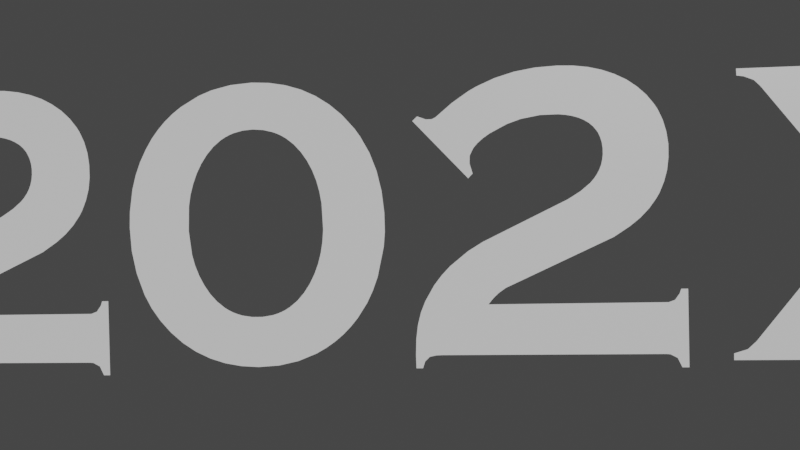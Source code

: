 # Source: intro.blend  (saved by Blender 2.92.15; exported with 4.5.12 LTS)
import bpy
from mathutils import Matrix  # noqa: F401  (used for matrix-valued properties, if any)

bpy.ops.wm.read_factory_settings(use_empty=True)
scene = bpy.context.scene
scene.name = 'Scene'

# ---- collections
col_collection = bpy.data.collections.new('Collection'); scene.collection.children.link(col_collection)

# ---- materials (node trees are filled in below, after node groups)
mat_marsindx_14 = bpy.data.materials.new('MARSINDX_14')
mat_marsindx_14.use_transparent_shadow = False
mat_marsindx_7 = bpy.data.materials.new('MARSINDX_7')
mat_marsindx_7.use_transparent_shadow = False

# ---- material node trees
mat_marsindx_14.use_nodes = True; mat_marsindx_14.node_tree.nodes.clear()
_N = mat_marsindx_14.node_tree.nodes; _L = mat_marsindx_14.node_tree.links
n0 = _N.new('ShaderNodeBsdfPrincipled'); n0.name = 'Principled BSDF'; n0.location = (10, 300)
n0.distribution = 'GGX'
n0.subsurface_method = 'BURLEY'
n0.inputs[3].default_value = 1.45
n0.inputs[27].default_value = (0.0, 0.0, 0.0, 1.0)
n0.inputs[28].default_value = 1.0
n1 = _N.new('ShaderNodeOutputMaterial'); n1.name = 'Material Output'; n1.location = (300, 300)
_L.new(n0.outputs[0], n1.inputs[0])
n1.is_active_output = True
mat_marsindx_7.use_nodes = True; mat_marsindx_7.node_tree.nodes.clear()
_N = mat_marsindx_7.node_tree.nodes; _L = mat_marsindx_7.node_tree.links
n0 = _N.new('ShaderNodeBsdfPrincipled'); n0.name = 'Principled BSDF'; n0.location = (10, 300)
n0.distribution = 'GGX'
n0.subsurface_method = 'BURLEY'
n0.inputs[3].default_value = 1.45
n0.inputs[27].default_value = (0.0, 0.0, 0.0, 1.0)
n0.inputs[28].default_value = 1.0
n1 = _N.new('ShaderNodeOutputMaterial'); n1.name = 'Material Output'; n1.location = (300, 300)
_L.new(n0.outputs[0], n1.inputs[0])
n1.is_active_output = True

# ---- world
world_world = bpy.data.worlds.new('World'); scene.world = world_world
world_world.use_nodes = True; world_world.node_tree.nodes.clear()
_N = world_world.node_tree.nodes; _L = world_world.node_tree.links
n0 = _N.new('ShaderNodeOutputWorld'); n0.name = 'World Output'; n0.location = (300, 300)
n1 = _N.new('ShaderNodeBackground'); n1.name = 'Background'; n1.location = (10, 300)
n1.inputs[0].default_value = (0.05088, 0.05088, 0.05088, 1.0)
_L.new(n1.outputs[0], n0.inputs[0])
n0.is_active_output = True
world_world.color = (0.05088, 0.05088, 0.05088)
world_world.use_sun_shadow = False
world_world.sun_shadow_jitter_overblur = 0.0

# ---- cameras
cam_camera = bpy.data.cameras.new('Camera')
cam_camera.clip_end = 100.0
cam_camera.lens = 23.0
cam_camera.ortho_scale = 7.314

# ---- meshes
me_cube = bpy.data.meshes.new('Cube')
me_cube.from_pydata([(0.2076, 0.005004, 0.01062), (0.2681, 0.005364, -0.06735), (0.2749, 0.005397, -0.07309), (0.2824, 0.005423, -0.07535), (0.2823, 0.005433, -0.07939), (0.2139, 0.005243, -0.0793), (0.2139, 0.005233, -0.07525), (0.2182, 0.005242, -0.07385), (0.2211, 0.005243, -0.07099), (0.2214, 0.005235, -0.06771), (0.219, 0.005217, -0.06285), (0.1838, 0.005007, -0.01729), (0.1499, 0.005023, -0.0617), (0.1478, 0.005025, -0.06508), (0.147, 0.005033, -0.06909), (0.149, 0.005048, -0.07301), (0.1554, 0.005071, -0.07517), (0.1554, 0.005081, -0.07921), (0.08913, 0.004898, -0.07912), (0.08913, 0.004888, -0.07507), (0.09762, 0.004904, -0.07223), (0.102, 0.004906, -0.06792), (0.1634, 0.004886, 0.008785), (0.1067, 0.004547, 0.08256), (0.1006, 0.004517, 0.08776), (0.09316, 0.004492, 0.08943), (0.09304, 0.004482, 0.09348), (0.1623, 0.004674, 0.09338), (0.1623, 0.004684, 0.08934), (0.1566, 0.004675, 0.0864), (0.1548, 0.004683, 0.0811), (0.1578, 0.004707, 0.0748), (0.1872, 0.004883, 0.0367), (0.2173, 0.004871, 0.075), (0.2207, 0.004864, 0.08174), (0.2202, 0.004855, 0.08482), (0.2169, 0.004838, 0.08787), (0.212, 0.004822, 0.08927), (0.212, 0.004812, 0.09331), (0.2794, 0.004998, 0.09322), (0.2794, 0.005008, 0.08917), (0.2729, 0.004994, 0.08769), (0.2717, 0.004992, 0.08712), (0.2708, 0.004991, 0.08646), (0.2697, 0.00499, 0.08547), (-0.04095, 0.004461, -0.04783), (0.06648, 0.004758, -0.04787), (0.07024, 0.004765, -0.0465), (0.07388, 0.004759, -0.0399), (0.07793, 0.00477, -0.03991), (0.07786, 0.004886, -0.0872), (0.07382, 0.004875, -0.08719), (0.06981, 0.004847, -0.08032), (0.0646, 0.00483, -0.07909), (-0.06982, 0.004457, -0.0789), (-0.07366, 0.004447, -0.07906), (-0.07657, 0.00444, -0.07956), (-0.07994, 0.004437, -0.08181), (-0.08197, 0.004444, -0.08697), (-0.08602, 0.004433, -0.08697), (-0.08571, 0.004388, -0.06872), (-0.08448, 0.00437, -0.05983), (-0.08243, 0.004357, -0.0522), (-0.07957, 0.004347, -0.0453), (-0.07395, 0.004339, -0.03563), (-0.0693, 0.004337, -0.02963), (-0.06394, 0.004338, -0.02399), (-0.05271, 0.004347, -0.01491), (-0.0435, 0.004358, -0.009322), (0.008124, 0.00444, 0.01542), (0.01583, 0.00445, 0.02016), (0.02166, 0.004454, 0.02501), (0.02389, 0.004454, 0.02749), (0.02574, 0.004452, 0.03011), (0.02722, 0.00445, 0.03287), (0.02833, 0.004446, 0.03579), (0.02907, 0.00444, 0.03886), (0.02944, 0.004433, 0.04208), (0.02944, 0.004424, 0.04563), (0.029, 0.004414, 0.04916), (0.02813, 0.004404, 0.05238), (0.02682, 0.004393, 0.0553), (0.026, 0.004388, 0.05665), (0.02402, 0.004376, 0.05911), (0.02161, 0.004364, 0.06127), (0.01878, 0.004352, 0.06311), (0.01555, 0.004339, 0.06462), (0.01193, 0.004326, 0.06579), (0.007907, 0.004313, 0.06663), (0.003487, 0.004299, 0.06714), (-0.007372, 0.004269, 0.06707), (-0.01904, 0.004242, 0.06509), (-0.02742, 0.004226, 0.0623), (-0.03793, 0.00421, 0.05695), (-0.04218, 0.004205, 0.05406), (-0.04559, 0.004203, 0.05114), (-0.04985, 0.004206, 0.04522), (-0.05059, 0.00422, 0.03886), (-0.0488, 0.00424, 0.03273), (-0.05158, 0.004239, 0.02982), (-0.08517, 0.004057, 0.06616), (-0.08213, 0.004058, 0.06894), (-0.07921, 0.004069, 0.06767), (-0.07505, 0.004083, 0.06666), (-0.07092, 0.004092, 0.06792), (-0.06057, 0.004099, 0.07644), (-0.05057, 0.00411, 0.08313), (-0.04529, 0.004118, 0.08597), (-0.03421, 0.004137, 0.09066), (-0.0224, 0.004161, 0.09399), (-0.009864, 0.004191, 0.09599), (0.00339, 0.004226, 0.09664), (0.01284, 0.004253, 0.09623), (0.02164, 0.004281, 0.09501), (0.02978, 0.004308, 0.093), (0.03727, 0.004336, 0.09019), (0.0441, 0.004364, 0.08657), (0.05028, 0.004392, 0.08216), (0.05572, 0.00442, 0.07699), (0.06017, 0.004446, 0.07128), (0.06203, 0.004459, 0.06823), (0.06499, 0.004483, 0.06171), (0.06696, 0.004506, 0.05466), (0.06794, 0.004527, 0.04706), (0.06793, 0.004547, 0.03911), (0.06697, 0.004563, 0.03157), (0.06507, 0.004575, 0.02449), (0.06221, 0.004584, 0.01788), (0.06043, 0.004586, 0.01475), (0.05615, 0.004589, 0.00883), (0.05093, 0.004588, 0.003379), (0.04481, 0.004584, -0.001623), (0.03516, 0.004573, -0.007946), (-0.03013, 0.004466, -0.03785), (-0.03453, 0.004461, -0.04096), (-0.03782, 0.00446, -0.04409), (-0.1356, 0.004052, 0.01173), (-0.1268, 0.004086, 0.007675), (-0.123, 0.004102, 0.005299), (-0.1196, 0.004118, 0.002691), (-0.1167, 0.004133, -0.0001477), (-0.1141, 0.004148, -0.003218), (-0.1119, 0.004162, -0.006519), (-0.1101, 0.004176, -0.01005), (-0.1087, 0.004189, -0.01382), (-0.1077, 0.004202, -0.01781), (-0.1071, 0.004214, -0.02204), (-0.1069, 0.004225, -0.02649), (-0.1076, 0.004246, -0.03548), (-0.1085, 0.004254, -0.03968), (-0.1097, 0.00426, -0.0437), (-0.1112, 0.004265, -0.04753), (-0.1131, 0.004269, -0.05118), (-0.1154, 0.004272, -0.05463), (-0.1179, 0.004272, -0.0579), (-0.1208, 0.004272, -0.06097), (-0.1277, 0.004267, -0.06656), (-0.1353, 0.004257, -0.07111), (-0.1431, 0.004244, -0.07465), (-0.1516, 0.004228, -0.07747), (-0.1606, 0.004208, -0.07959), (-0.1804, 0.004158, -0.08169), (-0.2026, 0.004095, -0.0809), (-0.2239, 0.004027, -0.07711), (-0.2388, 0.003974, -0.0723), (-0.2592, 0.003895, -0.06343), (-0.2613, 0.003888, -0.0628), (-0.2673, 0.003874, -0.0636), (-0.2721, 0.003869, -0.06711), (-0.2758, 0.003854, -0.0652), (-0.2555, 0.003795, -0.01857), (-0.2517, 0.003809, -0.02022), (-0.2519, 0.003824, -0.02622), (-0.2465, 0.003859, -0.03445), (-0.2439, 0.003872, -0.03661), (-0.2404, 0.003887, -0.03892), (-0.2323, 0.003919, -0.0431), (-0.2225, 0.003956, -0.0467), (-0.2114, 0.003993, -0.0496), (-0.2002, 0.004029, -0.05146), (-0.189, 0.004062, -0.05227), (-0.1786, 0.00409, -0.05199), (-0.1692, 0.004113, -0.05057), (-0.1609, 0.004129, -0.04799), (-0.1566, 0.004136, -0.04602), (-0.1526, 0.004141, -0.04341), (-0.1509, 0.004142, -0.04196), (-0.1494, 0.004142, -0.0404), (-0.1481, 0.004142, -0.03873), (-0.147, 0.00414, -0.03697), (-0.1461, 0.004138, -0.03509), (-0.1454, 0.004135, -0.03312), (-0.1449, 0.004132, -0.03104), (-0.1446, 0.004127, -0.02886), (-0.1445, 0.004122, -0.02657), (-0.1448, 0.004111, -0.02269), (-0.1456, 0.0041, -0.01913), (-0.1462, 0.004094, -0.01748), (-0.147, 0.004088, -0.01591), (-0.1479, 0.004082, -0.01442), (-0.149, 0.004076, -0.01302), (-0.1502, 0.004069, -0.01169), (-0.1531, 0.004055, -0.009295), (-0.1565, 0.004041, -0.007227), (-0.1604, 0.004025, -0.0055), (-0.1649, 0.00401, -0.004117), (-0.1755, 0.003976, -0.002381), (-0.1952, 0.003922, -0.002408), (-0.1999, 0.003911, -0.003188), (-0.2044, 0.003903, -0.005283), (-0.2076, 0.003908, -0.01067), (-0.2116, 0.003897, -0.01067), (-0.2115, 0.003792, 0.03169), (-0.2075, 0.003803, 0.03169), (-0.2038, 0.003829, 0.02539), (-0.1958, 0.003857, 0.02299), (-0.1827, 0.003894, 0.02259), (-0.1717, 0.003922, 0.02367), (-0.1669, 0.003933, 0.02476), (-0.1626, 0.003941, 0.02622), (-0.1588, 0.003947, 0.02804), (-0.1557, 0.003951, 0.03005), (-0.1532, 0.003952, 0.03217), (-0.1522, 0.003952, 0.03334), (-0.1513, 0.003952, 0.03457), (-0.1505, 0.003951, 0.03588), (-0.1498, 0.003949, 0.03725), (-0.1493, 0.003947, 0.03869), (-0.1489, 0.003945, 0.0402), (-0.1484, 0.003938, 0.04342), (-0.1484, 0.003929, 0.04689), (-0.1489, 0.00392, 0.0502), (-0.1494, 0.003915, 0.05175), (-0.15, 0.003909, 0.05324), (-0.1507, 0.003904, 0.05465), (-0.1516, 0.003898, 0.056), (-0.1526, 0.003892, 0.05728), (-0.155, 0.003879, 0.05963), (-0.158, 0.003866, 0.06171), (-0.1615, 0.003852, 0.0635), (-0.1654, 0.003838, 0.06496), (-0.1747, 0.003807, 0.06691), (-0.1858, 0.003775, 0.06757), (-0.2022, 0.003732, 0.06634), (-0.2098, 0.003715, 0.06479), (-0.2171, 0.0037, 0.06261), (-0.2241, 0.003688, 0.05981), (-0.2307, 0.003678, 0.05638), (-0.2385, 0.003673, 0.04973), (-0.2399, 0.003686, 0.04306), (-0.2385, 0.003699, 0.03907), (-0.2416, 0.003697, 0.03654), (-0.2707, 0.003528, 0.07237), (-0.2675, 0.003531, 0.07489), (-0.2646, 0.003541, 0.07369), (-0.2623, 0.00355, 0.07297), (-0.2564, 0.003563, 0.07402), (-0.2429, 0.003581, 0.08215), (-0.2317, 0.003598, 0.08747), (-0.2201, 0.00362, 0.09161), (-0.2081, 0.003646, 0.09456), (-0.1956, 0.003677, 0.09633), (-0.1827, 0.003711, 0.0969), (-0.1655, 0.003761, 0.09568), (-0.1576, 0.003787, 0.09418), (-0.1502, 0.003813, 0.09208), (-0.1432, 0.003839, 0.08938), (-0.1367, 0.003865, 0.08609), (-0.1301, 0.003894, 0.08154), (-0.1245, 0.003923, 0.07618), (-0.1199, 0.003951, 0.07001), (-0.118, 0.003965, 0.06652), (-0.1165, 0.003978, 0.06291), (-0.1153, 0.00399, 0.05916), (-0.1145, 0.004002, 0.05527), (-0.1139, 0.004014, 0.05126), (-0.1139, 0.004033, 0.04341), (-0.1144, 0.004041, 0.03984), (-0.1151, 0.004047, 0.03641), (-0.1162, 0.004052, 0.03312), (-0.1176, 0.004056, 0.02996), (-0.1192, 0.004059, 0.02695), (-0.1212, 0.004061, 0.02407), (-0.1235, 0.004061, 0.02133), (-0.1289, 0.004059, 0.01626), (-1.543, 4.903, 0.8267), (-1.545, 4.902, 0.8243)], [(286, 285)], [(219, 218, 205, 204), (264, 240, 239, 265), (180, 161, 181), (282, 281, 227), (211, 209, 214, 212), (207, 206, 216, 215), (227, 281, 280, 228), (249, 248, 255), (277, 276, 229), (230, 229, 276, 275), (266, 238, 237, 267), (147, 146, 194), (147, 194, 193, 148), (251, 250, 249), (270, 234, 233, 271), (225, 283, 226), (232, 231, 273, 272), (179, 178, 163, 162), (262, 242, 241, 263), (180, 179, 162, 161), (271, 233, 232, 272), (143, 196, 195, 144), (140, 197, 196, 141), (157, 185, 184, 158), (183, 182, 160, 159), (268, 236, 235, 269), (175, 165, 164, 176), (154, 153, 189), (158, 184, 183, 159), (218, 217, 206, 205), (256, 255, 248), (199, 137, 200), (160, 182, 181, 161), (255, 254, 252), (151, 150, 191, 190), (194, 146, 145, 195), (263, 241, 240, 264), (229, 228, 279, 278), (172, 171, 170), (155, 188, 187, 156), (224, 284, 283, 225), (248, 247, 257, 256), (143, 142, 196), (140, 139, 197), (185, 157, 156, 186), (142, 141, 196), (269, 235, 234, 270), (49, 48, 47), (254, 253, 252), (169, 167, 172), (244, 259, 258, 245), (227, 226, 283, 282), (150, 149, 192, 191), (170, 169, 172), (176, 164, 163, 177), (52, 51, 50), (186, 156, 187), (246, 245, 258), (201, 136, 202), (188, 155, 154, 189), (165, 175, 174), (274, 273, 231), (265, 239, 238, 266), (145, 144, 195), (255, 252, 251, 249), (247, 246, 258, 257), (174, 173, 166, 165), (152, 151, 190), (262, 261, 242), (138, 198, 197, 139), (177, 163, 178), (169, 168, 167), (190, 189, 153, 152), (278, 277, 229), (202, 136, 203), (244, 243, 260, 259), (280, 279, 228), (237, 236, 268, 267), (208, 207, 215, 214), (243, 242, 261, 260), (148, 193, 192, 149), (17, 15, 20, 18), (7, 6, 5), (203, 136, 204), (4, 3, 2), (8, 7, 2), (173, 172, 167, 166), (8, 2, 1), (9, 8, 1), (9, 1, 10), (32, 0, 44, 33), (211, 210, 209), (23, 22, 32, 31), (136, 223, 222), (17, 16, 15), (19, 18, 20), (7, 5, 4, 2), (136, 220, 219, 204), (21, 20, 15), (21, 15, 14), (11, 10, 1, 0), (21, 14, 13), (21, 13, 12), (213, 212, 214), (136, 201, 200, 137), (26, 25, 24), (28, 27, 29), (27, 26, 24), (29, 27, 23), (27, 24, 23), (30, 29, 23), (31, 30, 23), (41, 40, 39), (39, 38, 42), (38, 37, 36), (38, 36, 43), (42, 41, 39), (43, 42, 38), (36, 35, 43), (35, 34, 44), (43, 35, 44), (34, 33, 44), (32, 22, 11, 0), (50, 49, 47), (52, 50, 47), (96, 95, 104, 103), (137, 199, 198, 138), (12, 11, 22, 21), (54, 45, 62), (113, 87, 86, 114), (62, 45, 63), (55, 54, 61), (56, 55, 60), (54, 62, 61), (59, 58, 57), (57, 56, 60), (55, 61, 60), (133, 132, 69, 68), (45, 64, 63), (60, 59, 57), (65, 64, 45), (112, 88, 87, 113), (224, 223, 136, 284), (53, 52, 47, 46), (70, 69, 132), (214, 209, 208), (121, 80, 79, 122), (111, 89, 88, 112), (72, 71, 131, 130), (74, 128, 127), (70, 132, 131, 71), (124, 77, 76, 125), (127, 126, 75, 74), (123, 78, 77, 124), (119, 81, 80, 120), (76, 75, 126, 125), (73, 72, 130, 129), (121, 120, 80), (109, 91, 90, 110), (85, 84, 115, 114), (118, 82, 81, 119), (94, 93, 106, 105), (116, 115, 84), (66, 65, 45, 135), (116, 84, 83, 117), (93, 92, 107, 106), (67, 134, 133, 68), (122, 79, 78, 123), (74, 73, 129, 128), (95, 94, 105, 104), (108, 107, 92), (117, 83, 82, 118), (108, 92, 91, 109), (67, 66, 135, 134), (217, 216, 206), (136, 221, 220), (274, 231, 230, 275), (54, 53, 46, 45), (102, 101, 100), (103, 102, 100), (100, 99, 97), (99, 98, 97), (103, 100, 97), (103, 97, 96), (136, 222, 221), (114, 86, 85), (90, 89, 111, 110)])
_uv = me_cube.uv_layers.new(name='UVMap')
_uv.uv.foreach_set('vector', [0.5893, 0.0, 0.5842, 0.0, 0.4184, 0.0, 0.4133, 0.0, 0.8954, 0.0, 0.6684, 0.0, 0.6633, 0.0, 0.9005, 0.0, 0.3112, 0.0, 0.08929, 0.0, 0.3214, 0.0, 0.9898, 0.0, 0.9872, 0.0, 0.6173, 0.0, 0.5, 0.0, 0.477, 0.0, 0.5281, 0.0, 0.5026, 0.0, 0.4515, 0.0, 0.4286, 0.0, 0.5689, 0.0, 0.551, 0.0, 0.6173, 0.0, 0.9872, 0.0, 0.9847, 0.0, 0.6199, 0.0, 0.7602, 0.0, 0.7372, 0.0, 0.8087, 0.0, 0.977, 0.0, 0.9745, 0.0, 0.625, 0.0, 0.6301, 0.0, 0.625, 0.0, 0.9745, 0.0, 0.9668, 0.0, 0.9056, 0.0, 0.6582, 0.0, 0.6531, 0.0, 0.9107, 0.0, 0.03061, 0.0, 0.02806, 0.0, 0.375, 0.0, 0.03061, 0.0, 0.375, 0.0, 0.3724, 0.0, 0.03571, 0.0, 0.7832, 0.0, 0.7806, 0.0, 0.7602, 0.0, 0.9413, 0.0, 0.6429, 0.0, 0.6403, 0.0, 0.9464, 0.0, 0.6122, 0.0, 0.9923, 0.0, 0.6148, 0.0, 0.6378, 0.0, 0.6352, 0.0, 0.9566, 0.0, 0.9515, 0.0, 0.301, 0.0, 0.2908, 0.0, 0.1097, 0.0, 0.09949, 0.0, 0.8801, 0.0, 0.6888, 0.0, 0.6786, 0.0, 0.8903, 0.0, 0.3112, 0.0, 0.301, 0.0, 0.09949, 0.0, 0.08929, 0.0, 0.9464, 0.0, 0.6403, 0.0, 0.6378, 0.0, 0.9515, 0.0, 0.02041, 0.0, 0.3852, 0.0, 0.3801, 0.0, 0.02296, 0.0, 0.01276, 0.0, 0.3878, 0.0, 0.3852, 0.0, 0.01531, 0.0, 0.06378, 0.0, 0.352, 0.0, 0.3469, 0.0, 0.06888, 0.0, 0.3418, 0.0, 0.3316, 0.0, 0.07908, 0.0, 0.07398, 0.0, 0.9209, 0.0, 0.648, 0.0, 0.6454, 0.0, 0.9311, 0.0, 0.2602, 0.0, 0.1403, 0.0, 0.1173, 0.0, 0.2704, 0.0, 0.05102, 0.0, 0.04847, 0.0, 0.3622, 0.0, 0.06888, 0.0, 0.3469, 0.0, 0.3418, 0.0, 0.07398, 0.0, 0.5842, 0.0, 0.5791, 0.0, 0.4286, 0.0, 0.4184, 0.0, 0.8393, 0.0, 0.8087, 0.0, 0.7372, 0.0, 0.3929, 0.0, 0.005102, 0.0, 0.3954, 0.0, 0.07908, 0.0, 0.3316, 0.0, 0.3214, 0.0, 0.08929, 0.0, 0.8087, 0.0, 0.7985, 0.0, 0.7857, 0.0, 0.04337, 0.0, 0.04082, 0.0, 0.3673, 0.0, 0.3648, 0.0, 0.375, 0.0, 0.02806, 0.0, 0.02551, 0.0, 0.3801, 0.0, 0.8903, 0.0, 0.6786, 0.0, 0.6684, 0.0, 0.8954, 0.0, 0.625, 0.0, 0.6199, 0.0, 0.9821, 0.0, 0.9796, 0.0, 0.2296, 0.0, 0.1913, 0.0, 0.1888, 0.0, 0.05357, 0.0, 0.3597, 0.0, 0.3571, 0.0, 0.05867, 0.0, 0.6097, 0.0, 0.9974, 0.0, 0.9923, 0.0, 0.6122, 0.0, 0.7372, 0.0, 0.7194, 0.0, 0.8546, 0.0, 0.8393, 0.0, 0.02041, 0.0, 0.01786, 0.0, 0.3852, 0.0, 0.01276, 0.0, 0.0102, 0.0, 0.3878, 0.0, 0.352, 0.0, 0.06378, 0.0, 0.05867, 0.0, 0.3546, 0.0, 0.01786, 0.0, 0.01531, 0.0, 0.3852, 0.0, 0.9311, 0.0, 0.6454, 0.0, 0.6429, 0.0, 0.9413, 0.0, 0.07514, 0.0, 0.07225, 0.0, 0.03468, 0.0, 0.7985, 0.0, 0.7883, 0.0, 0.7857, 0.0, 0.1862, 0.0, 0.1684, 0.0, 0.2296, 0.0, 0.7041, 0.0, 0.8648, 0.0, 0.8597, 0.0, 0.7092, 0.0, 0.6173, 0.0, 0.6148, 0.0, 0.9923, 0.0, 0.9898, 0.0, 0.04082, 0.0, 0.03827, 0.0, 0.3699, 0.0, 0.3673, 0.0, 0.1888, 0.0, 0.1862, 0.0, 0.2296, 0.0, 0.2704, 0.0, 0.1173, 0.0, 0.1097, 0.0, 0.2806, 0.0, 0.1214, 0.0, 0.08092, 0.0, 0.07803, 0.0, 0.3546, 0.0, 0.05867, 0.0, 0.3571, 0.0, 0.7143, 0.0, 0.7092, 0.0, 0.8597, 0.0, 0.398, 0.0, 0.0, 0.0, 0.4031, 0.0, 0.3597, 0.0, 0.05357, 0.0, 0.05102, 0.0, 0.3622, 0.0, 0.1403, 0.0, 0.2602, 0.0, 0.2551, 0.0, 0.9617, 0.0, 0.9566, 0.0, 0.6352, 0.0, 0.9005, 0.0, 0.6633, 0.0, 0.6582, 0.0, 0.9056, 0.0, 0.02551, 0.0, 0.02296, 0.0, 0.3801, 0.0, 0.8087, 0.0, 0.7857, 0.0, 0.7832, 0.0, 0.7602, 0.0, 0.7194, 0.0, 0.7143, 0.0, 0.8597, 0.0, 0.8546, 0.0, 0.2551, 0.0, 0.25, 0.0, 0.1454, 0.0, 0.1403, 0.0, 0.04592, 0.0, 0.04337, 0.0, 0.3648, 0.0, 0.8801, 0.0, 0.875, 0.0, 0.6888, 0.0, 0.007653, 0.0, 0.3903, 0.0, 0.3878, 0.0, 0.0102, 0.0, 0.2806, 0.0, 0.1097, 0.0, 0.2908, 0.0, 0.1862, 0.0, 0.1837, 0.0, 0.1684, 0.0, 0.3648, 0.0, 0.3622, 0.0, 0.04847, 0.0, 0.04592, 0.0, 0.9796, 0.0, 0.977, 0.0, 0.625, 0.0, 0.4031, 0.0, 0.0, 0.0, 0.4082, 0.0, 0.7041, 0.0, 0.699, 0.0, 0.8699, 0.0, 0.8648, 0.0, 0.9847, 0.0, 0.9821, 0.0, 0.6199, 0.0, 0.6531, 0.0, 0.648, 0.0, 0.9209, 0.0, 0.9107, 0.0, 0.4617, 0.0, 0.4515, 0.0, 0.551, 0.0, 0.5281, 0.0, 0.699, 0.0, 0.6888, 0.0, 0.875, 0.0, 0.8699, 0.0, 0.03571, 0.0, 0.3724, 0.0, 0.3699, 0.0, 0.03827, 0.0, 0.3744, 0.0, 0.3412, 0.0, 0.436, 0.0, 0.3791, 0.0, 0.1517, 0.0, 0.1327, 0.0, 0.128, 0.0, 0.4082, 0.0, 0.0, 0.0, 0.4133, 0.0, 0.1232, 0.0, 0.1185, 0.0, 0.08057, 0.0, 0.1754, 0.0, 0.1517, 0.0, 0.08057, 0.0, 0.25, 0.0, 0.2296, 0.0, 0.1684, 0.0, 0.1454, 0.0, 0.1754, 0.0, 0.08057, 0.0, 0.03791, 0.0, 0.1991, 0.0, 0.1754, 0.0, 0.03791, 0.0, 0.1991, 0.0, 0.03791, 0.0, 0.2322, 0.0, 0.7536, 0.0, 0.0, 0.0, 0.9526, 0.0, 0.7725, 0.0, 0.5, 0.0, 0.4974, 0.0, 0.477, 0.0, 0.5403, 0.0, 0.5024, 0.0, 0.7536, 0.0, 0.7346, 0.0, 0.0, 0.0, 0.6071, 0.0, 0.6046, 0.0, 0.3744, 0.0, 0.3697, 0.0, 0.3412, 0.0, 0.3839, 0.0, 0.3791, 0.0, 0.436, 0.0, 0.1517, 0.0, 0.128, 0.0, 0.1232, 0.0, 0.08057, 0.0, 0.0, 0.0, 0.5944, 0.0, 0.5893, 0.0, 0.4133, 0.0, 0.4645, 0.0, 0.436, 0.0, 0.3412, 0.0, 0.4645, 0.0, 0.3412, 0.0, 0.3175, 0.0, 0.2512, 0.0, 0.2322, 0.0, 0.03791, 0.0, 0.0, 0.0, 0.4645, 0.0, 0.3175, 0.0, 0.2891, 0.0, 0.4645, 0.0, 0.2891, 0.0, 0.2701, 0.0, 0.5051, 0.0, 0.5026, 0.0, 0.5281, 0.0, 0.0, 0.0, 0.398, 0.0, 0.3954, 0.0, 0.005102, 0.0, 0.6256, 0.0, 0.6209, 0.0, 0.5829, 0.0, 0.6351, 0.0, 0.6303, 0.0, 0.6635, 0.0, 0.6303, 0.0, 0.6256, 0.0, 0.5829, 0.0, 0.6635, 0.0, 0.6303, 0.0, 0.5403, 0.0, 0.6303, 0.0, 0.5829, 0.0, 0.5403, 0.0, 0.6967, 0.0, 0.6635, 0.0, 0.5403, 0.0, 0.7346, 0.0, 0.6967, 0.0, 0.5403, 0.0, 0.9242, 0.0, 0.8863, 0.0, 0.8815, 0.0, 0.8815, 0.0, 0.8768, 0.0, 0.9336, 0.0, 0.8768, 0.0, 0.872, 0.0, 0.8531, 0.0, 0.8768, 0.0, 0.8531, 0.0, 0.9431, 0.0, 0.9336, 0.0, 0.9242, 0.0, 0.8815, 0.0, 0.9431, 0.0, 0.9336, 0.0, 0.8768, 0.0, 0.8531, 0.0, 0.8294, 0.0, 0.9431, 0.0, 0.8294, 0.0, 0.8104, 0.0, 0.9526, 0.0, 0.9431, 0.0, 0.8294, 0.0, 0.9526, 0.0, 0.8104, 0.0, 0.7725, 0.0, 0.9526, 0.0, 0.7536, 0.0, 0.5024, 0.0, 0.2512, 0.0, 0.0, 0.0, 0.07803, 0.0, 0.07514, 0.0, 0.03468, 0.0, 0.1214, 0.0, 0.07803, 0.0, 0.03468, 0.0, 0.5665, 0.0, 0.5549, 0.0, 0.6936, 0.0, 0.6532, 0.0, 0.005102, 0.0, 0.3929, 0.0, 0.3903, 0.0, 0.007653, 0.0, 0.2701, 0.0, 0.2512, 0.0, 0.5024, 0.0, 0.4645, 0.0, 0.1532, 0.0, 0.0, 0.0, 0.2948, 0.0, 0.7688, 0.0, 0.4884, 0.0, 0.4827, 0.0, 0.7746, 0.0, 0.2948, 0.0, 0.0, 0.0, 0.3006, 0.0, 0.1647, 0.0, 0.1532, 0.0, 0.2832, 0.0, 0.1763, 0.0, 0.1647, 0.0, 0.2717, 0.0, 0.1532, 0.0, 0.2948, 0.0, 0.2832, 0.0, 0.2254, 0.0, 0.2225, 0.0, 0.1994, 0.0, 0.1994, 0.0, 0.1763, 0.0, 0.2717, 0.0, 0.1647, 0.0, 0.2832, 0.0, 0.2717, 0.0, 0.9653, 0.0, 0.8815, 0.0, 0.3757, 0.0, 0.3439, 0.0, 0.0, 0.0, 0.3092, 0.0, 0.3006, 0.0, 0.2717, 0.0, 0.2254, 0.0, 0.1994, 0.0, 0.315, 0.0, 0.3092, 0.0, 0.0, 0.0, 0.763, 0.0, 0.4942, 0.0, 0.4884, 0.0, 0.7688, 0.0, 0.6097, 0.0, 0.6071, 0.0, 0.0, 0.0, 0.9974, 0.0, 0.1503, 0.0, 0.1214, 0.0, 0.03468, 0.0, 0.01156, 0.0, 0.3873, 0.0, 0.3757, 0.0, 0.8815, 0.0, 0.5281, 0.0, 0.477, 0.0, 0.4617, 0.0, 0.8121, 0.0, 0.4509, 0.0, 0.4451, 0.0, 0.8179, 0.0, 0.7572, 0.0, 0.5, 0.0, 0.4942, 0.0, 0.763, 0.0, 0.4046, 0.0, 0.3988, 0.0, 0.8699, 0.0, 0.8613, 0.0, 0.4162, 0.0, 0.8497, 0.0, 0.8468, 0.0, 0.3873, 0.0, 0.8815, 0.0, 0.8699, 0.0, 0.3988, 0.0, 0.8295, 0.0, 0.4335, 0.0, 0.4277, 0.0, 0.8353, 0.0, 0.8468, 0.0, 0.841, 0.0, 0.422, 0.0, 0.4162, 0.0, 0.8237, 0.0, 0.4393, 0.0, 0.4335, 0.0, 0.8295, 0.0, 0.8035, 0.0, 0.4566, 0.0, 0.4509, 0.0, 0.8064, 0.0, 0.4277, 0.0, 0.422, 0.0, 0.841, 0.0, 0.8353, 0.0, 0.4104, 0.0, 0.4046, 0.0, 0.8613, 0.0, 0.8555, 0.0, 0.8121, 0.0, 0.8064, 0.0, 0.4509, 0.0, 0.7457, 0.0, 0.5231, 0.0, 0.5116, 0.0, 0.7514, 0.0, 0.4769, 0.0, 0.4711, 0.0, 0.7803, 0.0, 0.7746, 0.0, 0.7977, 0.0, 0.4595, 0.0, 0.4566, 0.0, 0.8035, 0.0, 0.5491, 0.0, 0.5434, 0.0, 0.7312, 0.0, 0.7254, 0.0, 0.7861, 0.0, 0.7803, 0.0, 0.4711, 0.0, 0.3208, 0.0, 0.315, 0.0, 0.0, 0.0, 0.9913, 0.0, 0.7861, 0.0, 0.4711, 0.0, 0.4653, 0.0, 0.7919, 0.0, 0.5434, 0.0, 0.5318, 0.0, 0.7341, 0.0, 0.7312, 0.0, 0.3324, 0.0, 0.9798, 0.0, 0.9653, 0.0, 0.3439, 0.0, 0.8179, 0.0, 0.4451, 0.0, 0.4393, 0.0, 0.8237, 0.0, 0.4162, 0.0, 0.4104, 0.0, 0.8555, 0.0, 0.8497, 0.0, 0.5549, 0.0, 0.5491, 0.0, 0.7254, 0.0, 0.6936, 0.0, 0.7399, 0.0, 0.7341, 0.0, 0.5318, 0.0, 0.7919, 0.0, 0.4653, 0.0, 0.4595, 0.0, 0.7977, 0.0, 0.7399, 0.0, 0.5318, 0.0, 0.5231, 0.0, 0.7457, 0.0, 0.3324, 0.0, 0.3208, 0.0, 0.9913, 0.0, 0.9798, 0.0, 0.5791, 0.0, 0.5689, 0.0, 0.4286, 0.0, 0.0, 0.0, 0.5995, 0.0, 0.5944, 0.0, 0.9617, 0.0, 0.6352, 0.0, 0.6301, 0.0, 0.9668, 0.0, 0.1532, 0.0, 0.1503, 0.0, 0.01156, 0.0, 0.0, 0.0, 0.6301, 0.0, 0.6185, 0.0, 0.6156, 0.0, 0.6532, 0.0, 0.6301, 0.0, 0.6156, 0.0, 0.6156, 0.0, 0.6127, 0.0, 0.5867, 0.0, 0.6127, 0.0, 0.6098, 0.0, 0.5867, 0.0, 0.6532, 0.0, 0.6156, 0.0, 0.5867, 0.0, 0.6532, 0.0, 0.5867, 0.0, 0.5665, 0.0, 0.0, 0.0, 0.6046, 0.0, 0.5995, 0.0, 0.7746, 0.0, 0.4827, 0.0, 0.4769, 0.0, 0.5116, 0.0, 0.5, 0.0, 0.7572, 0.0, 0.7514, 0.0])
me_cube.materials.append(mat_marsindx_14)
me_cube.materials.append(mat_marsindx_7)
me_cube.use_remesh_fix_poles = True
me_cube.use_remesh_preserve_attributes = False
me_cube.use_mirror_vertex_groups = False
me_cube.update()
me_cube_001 = bpy.data.meshes.new('Cube.001')
me_cube_001.from_pydata([(0.2848, 0.05203, 0.03965), (0.3467, 0.05395, -0.02791), (0.3512, 0.05422, -0.03167), (0.3604, 0.05531, -0.03429), (0.3607, 0.05495, -0.03801), (0.2981, 0.04507, -0.04269), (0.2978, 0.04543, -0.03896), (0.3033, 0.04659, -0.03579), (0.3042, 0.0471, -0.03239), (0.3013, 0.04724, -0.02719), (0.2653, 0.04614, 0.01229), (0.238, 0.03735, -0.03095), (0.2359, 0.03642, -0.03657), (0.2359, 0.03637, -0.03702), (0.2382, 0.03624, -0.04142), (0.2442, 0.03697, -0.04296), (0.2446, 0.03662, -0.04669), (0.1839, 0.02705, -0.05122), (0.1836, 0.0274, -0.0475), (0.1906, 0.02876, -0.04469), (0.1948, 0.02989, -0.04002), (0.2445, 0.04547, 0.03488), (0.1865, 0.04374, 0.09885), (0.1828, 0.04354, 0.1021), (0.1773, 0.04292, 0.1039), (0.1735, 0.04238, 0.1042), (0.173, 0.04272, 0.108), (0.2364, 0.05272, 0.1127), (0.2368, 0.05237, 0.109), (0.233, 0.05161, 0.1071), (0.2309, 0.05102, 0.1045), (0.2305, 0.0506, 0.1013), (0.2316, 0.05045, 0.09843), (0.2338, 0.05044, 0.09527), (0.2639, 0.05135, 0.06223), (0.2882, 0.05906, 0.0996), (0.2907, 0.06007, 0.1055), (0.2901, 0.06034, 0.1088), (0.2876, 0.06021, 0.111), (0.2822, 0.05955, 0.1124), (0.2819, 0.0599, 0.1161), (0.3435, 0.06963, 0.1207), (0.3439, 0.06928, 0.117), (0.3406, 0.0687, 0.1162), (0.3352, 0.06754, 0.1129), (-0.0943, 0.0008191, 0.09078), (-0.08417, 0.002356, 0.09097), (-0.07452, 0.003693, 0.08998), (-0.06535, 0.00483, 0.08782), (-0.05667, 0.005766, 0.08448), (-0.04848, 0.006504, 0.07996), (-0.04076, 0.007041, 0.07427), (-0.03296, 0.007383, 0.06668), (-0.02952, 0.007444, 0.06249), (-0.02352, 0.007347, 0.05333), (-0.01872, 0.006955, 0.04312), (-0.01512, 0.00627, 0.03186), (-0.01272, 0.005292, 0.01956), (-0.01169, 0.004277, 0.008808), (-0.0117, 0.003349, 0.0002902), (-0.014, 0.001121, -0.01705), (-0.01618, -8.283e-05, -0.02513), (-0.01898, -0.001304, -0.0325), (-0.02384, -0.003016, -0.04156), (-0.02746, -0.004127, -0.04678), (-0.0315, -0.005254, -0.05159), (-0.03595, -0.006398, -0.05597), (-0.04082, -0.007557, -0.05994), (-0.04609, -0.008733, -0.06349), (-0.05627, -0.01081, -0.06855), (-0.06738, -0.01284, -0.07196), (-0.07941, -0.01483, -0.07372), (-0.08954, -0.01637, -0.0739), (-0.09917, -0.01771, -0.0729), (-0.1083, -0.01884, -0.07072), (-0.117, -0.01977, -0.06736), (-0.1252, -0.0205, -0.06281), (-0.1328, -0.02103, -0.05708), (-0.1395, -0.02133, -0.05065), (-0.1453, -0.02142, -0.04358), (-0.1501, -0.02131, -0.03587), (-0.1556, -0.0208, -0.02364), (-0.1594, -0.01996, -0.01067), (-0.1615, -0.01879, 0.003011), (-0.162, -0.01785, 0.01229), (-0.1613, -0.01631, 0.02552), (-0.1599, -0.01519, 0.03387), (-0.1577, -0.01399, 0.04185), (-0.1547, -0.01272, 0.04945), (-0.1515, -0.01153, 0.05593), (-0.1481, -0.01045, 0.06127), (-0.1443, -0.009341, 0.06623), (-0.1401, -0.008209, 0.0708), (-0.1354, -0.00705, 0.075), (-0.1251, -0.004762, 0.08194), (-0.1176, -0.00325, 0.0855), (-0.1066, -0.001222, 0.0889), (-0.09187, -0.001754, 0.06377), (-0.09775, -0.002733, 0.06287), (-0.1031, -0.003732, 0.0611), (-0.1056, -0.004239, 0.05988), (-0.108, -0.004752, 0.05844), (-0.1103, -0.005269, 0.05677), (-0.1144, -0.006321, 0.05279), (-0.118, -0.007394, 0.04793), (-0.121, -0.008439, 0.04246), (-0.1233, -0.009403, 0.03676), (-0.125, -0.01032, 0.03069), (-0.1262, -0.01118, 0.02426), (-0.1267, -0.012, 0.01746), (-0.1259, -0.01347, 0.002871), (-0.123, -0.01453, -0.01084), (-0.1208, -0.01486, -0.01702), (-0.118, -0.01507, -0.02275), (-0.1147, -0.01515, -0.02803), (-0.1108, -0.0151, -0.03299), (-0.1063, -0.0149, -0.03725), (-0.1015, -0.01454, -0.04056), (-0.09898, -0.0143, -0.04186), (-0.09637, -0.01403, -0.04293), (-0.09367, -0.01371, -0.04376), (-0.09088, -0.01336, -0.04436), (-0.08505, -0.01254, -0.04484), (-0.07897, -0.01158, -0.04439), (-0.07328, -0.01058, -0.04304), (-0.07064, -0.01008, -0.04204), (-0.06812, -0.009566, -0.04082), (-0.06572, -0.009051, -0.03938), (-0.06346, -0.008533, -0.03772), (-0.05933, -0.007481, -0.03374), (-0.05572, -0.006412, -0.02888), (-0.05273, -0.00537, -0.02341), (-0.05043, -0.004409, -0.01775), (-0.04871, -0.003502, -0.01176), (-0.04759, -0.002647, -0.005442), (-0.04706, -0.001846, 0.0012), (-0.04712, -0.001098, 0.00817), (-0.04902, 0.0002302, 0.023), (-0.05076, 0.0007119, 0.02983), (-0.05301, 0.00106, 0.03612), (-0.05578, 0.001272, 0.04189), (-0.05907, 0.00135, 0.04714), (-0.06298, 0.001293, 0.05201), (-0.06742, 0.001086, 0.05622), (-0.07221, 0.0007249, 0.0595), (-0.07475, 0.0004869, 0.0608), (-0.07737, 0.0002098, 0.06187), (-0.08009, -0.0001058, 0.06271), (-0.0858, -0.0008527, 0.0637), (-0.276, -0.04377, -0.05244), (-0.2733, -0.04302, -0.04933), (-0.2695, -0.04211, -0.04617), (-0.2123, -0.03006, -0.01408), (-0.204, -0.02811, -0.007591), (-0.1988, -0.02679, -0.00256), (-0.1945, -0.02556, 0.002823), (-0.1911, -0.02442, 0.008567), (-0.1897, -0.02389, 0.01158), (-0.1877, -0.0229, 0.01786), (-0.1865, -0.022, 0.02451), (-0.1863, -0.0212, 0.03152), (-0.187, -0.02051, 0.03884), (-0.1885, -0.01998, 0.04576), (-0.1909, -0.01965, 0.05212), (-0.1941, -0.01951, 0.05792), (-0.1961, -0.01951, 0.0606), (-0.2006, -0.01966, 0.06554), (-0.206, -0.01999, 0.06992), (-0.2121, -0.0205, 0.07355), (-0.2186, -0.02117, 0.07641), (-0.2257, -0.022, 0.07847), (-0.2333, -0.023, 0.07976), (-0.2415, -0.02417, 0.08026), (-0.2502, -0.0255, 0.07999), (-0.2622, -0.02747, 0.07846), (-0.2735, -0.02946, 0.07575), (-0.284, -0.03146, 0.07186), (-0.2938, -0.03347, 0.06678), (-0.2984, -0.03448, 0.06379), (-0.307, -0.03651, 0.05693), (-0.3157, -0.03875, 0.04837), (-0.3177, -0.03917, 0.04725), (-0.321, -0.0397, 0.04703), (-0.326, -0.04028, 0.04853), (-0.3286, -0.04097, 0.04576), (-0.2948, -0.03929, 0.01465), (-0.2925, -0.03863, 0.01751), (-0.2947, -0.03836, 0.02303), (-0.2949, -0.0379, 0.02752), (-0.2932, -0.03719, 0.0318), (-0.2911, -0.03656, 0.03469), (-0.2883, -0.03581, 0.03761), (-0.2846, -0.03494, 0.04057), (-0.2754, -0.03296, 0.04622), (-0.268, -0.0315, 0.04938), (-0.2575, -0.02964, 0.05201), (-0.2476, -0.02807, 0.05283), (-0.2435, -0.02747, 0.05267), (-0.2398, -0.02696, 0.05218), (-0.2363, -0.02654, 0.05135), (-0.2333, -0.02621, 0.05019), (-0.2305, -0.02596, 0.0487), (-0.2281, -0.0258, 0.04688), (-0.2261, -0.02573, 0.04475), (-0.2253, -0.02573, 0.04356), (-0.2238, -0.0258, 0.04097), (-0.2227, -0.02595, 0.03806), (-0.222, -0.0262, 0.03484), (-0.2217, -0.02651, 0.03157), (-0.2218, -0.02684, 0.02858), (-0.2222, -0.02722, 0.0257), (-0.223, -0.02764, 0.02294), (-0.2241, -0.02809, 0.02029), (-0.2256, -0.02859, 0.01776), (-0.2274, -0.02913, 0.01532), (-0.2324, -0.03039, 0.01045), (-0.239, -0.03192, 0.00554), (-0.2841, -0.04155, -0.02083), (-0.2921, -0.04337, -0.02662), (-0.3016, -0.04579, -0.03576), (-0.306, -0.04705, -0.04132), (-0.3098, -0.04825, -0.04717), (-0.3141, -0.04991, -0.05647), (-0.3161, -0.05093, -0.06302), (-0.3174, -0.05189, -0.07018), (-0.3178, -0.05285, -0.07845), (-0.3173, -0.0538, -0.08783), (-0.3165, -0.05449, -0.09527), (-0.3128, -0.0539, -0.095), (-0.3119, -0.05333, -0.09106), (-0.3095, -0.05267, -0.08822), (-0.3059, -0.05201, -0.08713), (-0.3024, -0.05144, -0.08672), (-0.1794, -0.03203, -0.07753), (-0.1772, -0.0317, -0.07754), (-0.1732, -0.03129, -0.07932), (-0.1703, -0.03141, -0.08435), (-0.1666, -0.03082, -0.08407), (-0.1705, -0.02667, -0.04053), (-0.1742, -0.02726, -0.0408), (-0.1748, -0.02763, -0.04338), (-0.177, -0.02836, -0.04713), (-0.1803, -0.02903, -0.04866), (-0.2786, -0.04455, -0.05611), (0.04925, 0.01076, -0.02939), (0.1475, 0.02629, -0.02194), (0.1508, 0.02695, -0.02042), (0.153, 0.02768, -0.01666), (0.1536, 0.02805, -0.01409), (0.1573, 0.02864, -0.01381), (0.1612, 0.02449, -0.05735), (0.1575, 0.02391, -0.05763), (0.1546, 0.02402, -0.0526), (0.1506, 0.02361, -0.05083), (0.1484, 0.02328, -0.05081), (0.02545, 0.003871, -0.06), (0.02195, 0.003302, -0.06042), (0.01835, 0.002645, -0.06151), (0.01597, 0.00198, -0.06434), (0.01501, 0.001409, -0.06828), (0.01131, 0.0008241, -0.06856), (0.01053, 0.001515, -0.06111), (0.01006, 0.002465, -0.05173), (0.01044, 0.003422, -0.04346), (0.01167, 0.004385, -0.0363), (0.01371, 0.005401, -0.02975), (0.01804, 0.007061, -0.02045), (0.02178, 0.008257, -0.0146), (0.02621, 0.009526, -0.009036), (0.03572, 0.01194, 9.762e-05), (0.04368, 0.01376, 0.005889), (0.08882, 0.02339, 0.03226), (0.09546, 0.02492, 0.03717), (0.1004, 0.02619, 0.04204), (0.1022, 0.02672, 0.04448), (0.1037, 0.02722, 0.04701), (0.1048, 0.02768, 0.04966), (0.1056, 0.02809, 0.05242), (0.106, 0.02847, 0.0553), (0.1061, 0.0288, 0.05829), (0.1058, 0.02911, 0.06156), (0.1051, 0.02936, 0.06478), (0.104, 0.02952, 0.06769), (0.1026, 0.02958, 0.07028), (0.1017, 0.02958, 0.07146), (0.09969, 0.02951, 0.0736), (0.0973, 0.02935, 0.07541), (0.09456, 0.0291, 0.07691), (0.09148, 0.02877, 0.07807), (0.08807, 0.02835, 0.0789), (0.08432, 0.02784, 0.07939), (0.08023, 0.02724, 0.07955), (0.07031, 0.02567, 0.07873), (0.05981, 0.02381, 0.0761), (0.05237, 0.02235, 0.07294), (0.04321, 0.02037, 0.06728), (0.03956, 0.0195, 0.06433), (0.03669, 0.01875, 0.06141), (0.0346, 0.01813, 0.05852), (0.03293, 0.01741, 0.05424), (0.03315, 0.01695, 0.04975), (0.0353, 0.01668, 0.04423), (0.033, 0.01602, 0.04136), (-0.0007698, 0.01435, 0.07248), (0.001776, 0.01503, 0.07525), (0.006776, 0.01561, 0.07375), (0.01016, 0.01614, 0.07397), (0.01212, 0.01656, 0.07509), (0.02086, 0.0188, 0.08365), (0.02945, 0.02083, 0.09051), (0.03404, 0.02184, 0.0935), (0.04379, 0.02385, 0.09858), (0.05431, 0.02585, 0.1025), (0.0656, 0.02784, 0.1052), (0.07767, 0.02981, 0.1067), (0.08635, 0.03114, 0.107), (0.0945, 0.03231, 0.1065), (0.1021, 0.03331, 0.1052), (0.1092, 0.03414, 0.1031), (0.1158, 0.03482, 0.1003), (0.1218, 0.03532, 0.09664), (0.1272, 0.03566, 0.09226), (0.1317, 0.0358, 0.08732), (0.1337, 0.0358, 0.08463), (0.1369, 0.03566, 0.07884), (0.1393, 0.03533, 0.07248), (0.1409, 0.0348, 0.06556), (0.1415, 0.03411, 0.05824), (0.1413, 0.03331, 0.05123), (0.1401, 0.03241, 0.04458), (0.1381, 0.03142, 0.03829), (0.1367, 0.03089, 0.03529), (0.1333, 0.02975, 0.02954), (0.129, 0.02852, 0.02416), (0.1238, 0.0272, 0.01913), (0.1155, 0.02525, 0.01263), (0.0583, 0.0132, -0.01945), (0.05454, 0.01229, -0.02261), (0.05179, 0.01154, -0.02573)], [], [(234, 241, 242, 233), (238, 240, 241), (70, 124, 123, 71), (57, 56, 137), (225, 226, 243), (139, 138, 55, 54), (176, 177, 193), (190, 191, 179, 180), (213, 214, 153, 154), (200, 201, 169, 170), (163, 205, 206, 162), (162, 206, 207, 161), (212, 213, 154, 155), (45, 97, 148, 46), (47, 147, 146, 48), (104, 103, 92, 91), (60, 134, 133, 61), (99, 98, 96, 95), (187, 188, 181), (118, 117, 75, 74), (121, 72, 71, 122), (137, 56, 55, 138), (170, 199, 200), (65, 130, 129, 66), (83, 82, 110), (114, 78, 77, 115), (195, 196, 173, 174), (184, 185, 187), (150, 151, 217, 218), (173, 196, 197, 172), (165, 204, 205, 164), (230, 226, 229), (106, 88, 87, 107), (233, 242, 243, 226), (48, 145, 144, 49), (149, 150, 218, 219), (235, 238, 241), (292, 291, 314, 313), (235, 236, 237), (49, 144, 143, 50), (109, 108, 85, 84), (232, 233, 226), (119, 118, 74), (224, 225, 243), (124, 70, 69, 125), (46, 148, 147, 47), (73, 120, 119, 74), (126, 69, 68, 127), (175, 194, 195, 174), (93, 103, 102, 94), (145, 48, 146), (131, 130, 64, 63), (93, 92, 103), (117, 116, 76, 75), (182, 187, 181), (51, 142, 141, 52), (172, 197, 198, 171), (127, 68, 67, 128), (188, 189, 180, 181), (163, 164, 205), (209, 210, 158, 159), (176, 193, 194, 175), (238, 239, 240), (116, 115, 77, 76), (61, 133, 132, 62), (231, 232, 226), (113, 112, 80, 79), (109, 84, 83, 110), (166, 203, 204, 165), (160, 208, 209, 159), (151, 152, 216, 217), (192, 193, 177, 178), (222, 223, 243), (141, 140, 53, 52), (98, 97, 45, 96), (220, 221, 243), (230, 231, 226), (183, 184, 182), (235, 237, 238), (59, 135, 134, 60), (214, 215, 152, 153), (157, 211, 156), (179, 191, 192, 178), (227, 228, 229, 226), (90, 105, 104, 91), (215, 216, 152), (168, 169, 201), (180, 189, 190), (168, 201, 202, 167), (122, 71, 123), (94, 102, 101), (135, 59, 58, 136), (125, 69, 126), (161, 207, 208, 160), (167, 202, 203, 166), (50, 143, 142, 51), (95, 100, 99), (111, 81, 80, 112), (234, 235, 241), (132, 131, 63, 62), (57, 137, 136, 58), (223, 224, 243), (212, 155, 156, 211), (65, 64, 130), (129, 128, 67, 66), (111, 110, 82, 81), (140, 139, 54, 53), (101, 100, 95, 94), (120, 73, 72, 121), (113, 79, 78, 114), (211, 157, 158, 210), (149, 219, 220, 243), (89, 88, 106, 105), (171, 198, 199, 170), (185, 186, 187), (107, 86, 85, 108), (90, 89, 105), (182, 184, 187), (221, 222, 243), (86, 107, 87), (305, 300, 306), (308, 296, 295, 309), (257, 256, 261), (266, 265, 244), (336, 335, 271, 270), (273, 272, 335, 334), (260, 259, 258, 261), (304, 303, 305), (252, 250, 249), (257, 261, 258), (252, 249, 246), (287, 286, 318, 317), (322, 283, 282, 323), (324, 323, 282), (300, 299, 306), (267, 266, 244), (253, 252, 246), (305, 303, 300), (319, 286, 285, 320), (311, 294, 293, 312), (272, 271, 335), (320, 285, 284, 321), (307, 298, 297), (299, 298, 307, 306), (326, 280, 279, 327), (252, 251, 250), (315, 290, 289, 316), (338, 268, 267, 244), (337, 336, 270, 269), (327, 279, 278, 328), (317, 288, 287), (295, 294, 310, 309), (253, 246, 245, 254), (330, 276, 331), (275, 274, 333, 332), (302, 301, 300), (321, 284, 283, 322), (249, 248, 247), (314, 291, 290, 315), (264, 263, 244), (274, 273, 334, 333), (276, 330, 329, 277), (303, 302, 300), (316, 289, 288, 317), (275, 332, 331, 276), (263, 262, 244), (265, 264, 244), (249, 247, 246), (312, 293, 292, 313), (256, 255, 261), (338, 337, 269, 268), (278, 277, 329, 328), (254, 245, 244, 261), (319, 318, 286), (255, 254, 261), (325, 281, 280, 326), (324, 282, 281, 325), (262, 261, 244), (297, 296, 308, 307), (19, 18, 17), (17, 16, 19), (16, 15, 14), (16, 14, 19), (19, 14, 20), (14, 13, 20), (20, 13, 12), (9, 1, 0, 10), (20, 12, 11), (0, 44, 35, 34), (21, 34, 33, 22), (311, 310, 294), (26, 25, 24), (28, 27, 29), (27, 26, 23), (29, 27, 30), (26, 24, 23), (27, 23, 30), (30, 23, 22), (31, 30, 22), (32, 31, 22), (33, 32, 22), (9, 8, 1), (7, 6, 5), (5, 4, 2), (4, 3, 2), (7, 5, 2), (7, 2, 1), (8, 7, 1), (40, 39, 38), (42, 41, 43), (41, 40, 44), (43, 41, 44), (40, 38, 44), (44, 38, 37), (44, 37, 36), (11, 10, 21, 20), (44, 36, 35), (34, 21, 10, 0)])
me_cube_001.polygons.foreach_set('material_index', [1, 1, 1, 1, 1, 1, 1, 1, 1, 1, 1, 1, 1, 1, 1, 1, 1, 1, 1, 1, 1, 1, 1, 1, 1, 1, 1, 1, 1, 1, 1, 1, 1, 1, 1, 1, 1, 1, 1, 1, 1, 1, 1, 1, 1, 1, 1, 1, 1, 1, 1, 1, 1, 1, 1, 1, 1, 1, 1, 1, 1, 1, 1, 1, 1, 1, 1, 1, 1, 1, 1, 1, 1, 1, 1, 1, 1, 1, 1, 1, 1, 1, 1, 1, 1, 1, 1, 1, 1, 1, 1, 1, 1, 1, 1, 1, 1, 1, 1, 1, 1, 1, 1, 1, 1, 1, 1, 1, 1, 1, 1, 1, 1, 1, 1, 1, 1, 1, 1, 1, 1, 1, 1, 1, 1, 1, 1, 1, 1, 1, 1, 1, 1, 1, 1, 1, 1, 1, 1, 1, 1, 1, 1, 1, 1, 1, 1, 1, 1, 1, 1, 1, 1, 1, 1, 1, 1, 1, 1, 1, 1, 1, 1, 1, 1, 1, 1, 1, 1, 1, 1, 1, 1, 1, 1, 1, 1, 1, 1, 1, 1, 1, 1, 1, 1, 1, 1, 1, 1, 1, 1, 1, 1, 1, 1, 1, 1, 1, 1, 1, 1, 1, 1, 1, 1, 1, 1, 1, 1, 1, 1, 1, 1, 1, 1, 1, 1, 1])
_uv = me_cube_001.uv_layers.new(name='UVMap')
_uv.uv.foreach_set('vector', [0.1387, 0.0, 0.03468, 0.0, 0.01156, 0.0, 0.1503, 0.0, 0.07514, 0.0, 0.06069, 0.0, 0.03468, 0.0, 0.2845, 0.0, 0.8159, 0.0, 0.8075, 0.0, 0.3013, 0.0, 0.09623, 0.0, 0.08787, 0.0, 0.9163, 0.0, 0.2717, 0.0, 0.2601, 0.0, 0.0, 0.0, 0.9331, 0.0, 0.9247, 0.0, 0.0795, 0.0, 0.07113, 0.0, 0.7399, 0.0, 0.7341, 0.0, 0.5318, 0.0, 0.5549, 0.0, 0.5491, 0.0, 0.7254, 0.0, 0.6936, 0.0, 0.4046, 0.0, 0.3988, 0.0, 0.8699, 0.0, 0.8613, 0.0, 0.4769, 0.0, 0.4711, 0.0, 0.7803, 0.0, 0.7746, 0.0, 0.8121, 0.0, 0.4509, 0.0, 0.4451, 0.0, 0.8179, 0.0, 0.8179, 0.0, 0.4451, 0.0, 0.4393, 0.0, 0.8237, 0.0, 0.4104, 0.0, 0.4046, 0.0, 0.8613, 0.0, 0.8555, 0.0, 0.0, 0.0, 0.6025, 0.0, 0.9958, 0.0, 0.008368, 0.0, 0.01674, 0.0, 0.9874, 0.0, 0.9833, 0.0, 0.0251, 0.0, 0.6485, 0.0, 0.6402, 0.0, 0.5314, 0.0, 0.523, 0.0, 0.159, 0.0, 0.8828, 0.0, 0.8745, 0.0, 0.1757, 0.0, 0.6192, 0.0, 0.6109, 0.0, 0.5858, 0.0, 0.569, 0.0, 0.5867, 0.0, 0.5694, 0.0, 0.6705, 0.0, 0.7782, 0.0, 0.7741, 0.0, 0.3347, 0.0, 0.3264, 0.0, 0.7908, 0.0, 0.3096, 0.0, 0.3013, 0.0, 0.7992, 0.0, 0.9163, 0.0, 0.08787, 0.0, 0.0795, 0.0, 0.9247, 0.0, 0.7746, 0.0, 0.4827, 0.0, 0.4769, 0.0, 0.2259, 0.0, 0.8494, 0.0, 0.841, 0.0, 0.2343, 0.0, 0.4519, 0.0, 0.4351, 0.0, 0.7071, 0.0, 0.749, 0.0, 0.3682, 0.0, 0.3515, 0.0, 0.7573, 0.0, 0.5116, 0.0, 0.5, 0.0, 0.7572, 0.0, 0.7514, 0.0, 0.6156, 0.0, 0.6127, 0.0, 0.5867, 0.0, 0.9798, 0.0, 0.9653, 0.0, 0.3439, 0.0, 0.3324, 0.0, 0.7572, 0.0, 0.5, 0.0, 0.4942, 0.0, 0.763, 0.0, 0.8035, 0.0, 0.4566, 0.0, 0.4509, 0.0, 0.8064, 0.0, 0.1821, 0.0, 0.2601, 0.0, 0.2052, 0.0, 0.6653, 0.0, 0.4979, 0.0, 0.4895, 0.0, 0.6736, 0.0, 0.1503, 0.0, 0.01156, 0.0, 0.0, 0.0, 0.2601, 0.0, 0.0251, 0.0, 0.9791, 0.0, 0.9749, 0.0, 0.03347, 0.0, 0.9913, 0.0, 0.9798, 0.0, 0.3324, 0.0, 0.3208, 0.0, 0.1098, 0.0, 0.07514, 0.0, 0.03468, 0.0, 0.5116, 0.0, 0.5, 0.0, 0.7572, 0.0, 0.7514, 0.0, 0.1098, 0.0, 0.08092, 0.0, 0.07803, 0.0, 0.03347, 0.0, 0.9749, 0.0, 0.9665, 0.0, 0.04184, 0.0, 0.6904, 0.0, 0.682, 0.0, 0.4728, 0.0, 0.4603, 0.0, 0.1532, 0.0, 0.1503, 0.0, 0.2601, 0.0, 0.7824, 0.0, 0.7782, 0.0, 0.3264, 0.0, 0.2832, 0.0, 0.2717, 0.0, 0.0, 0.0, 0.8159, 0.0, 0.2845, 0.0, 0.2678, 0.0, 0.8201, 0.0, 0.008368, 0.0, 0.9958, 0.0, 0.9874, 0.0, 0.01674, 0.0, 0.318, 0.0, 0.7866, 0.0, 0.7824, 0.0, 0.3264, 0.0, 0.8243, 0.0, 0.2678, 0.0, 0.251, 0.0, 0.8285, 0.0, 0.7457, 0.0, 0.5231, 0.0, 0.5116, 0.0, 0.7514, 0.0, 0.5397, 0.0, 0.6402, 0.0, 0.6318, 0.0, 0.5565, 0.0, 0.9791, 0.0, 0.0251, 0.0, 0.9833, 0.0, 0.8577, 0.0, 0.8494, 0.0, 0.2176, 0.0, 0.2092, 0.0, 0.5397, 0.0, 0.5314, 0.0, 0.6402, 0.0, 0.7741, 0.0, 0.7657, 0.0, 0.3431, 0.0, 0.3347, 0.0, 0.6416, 0.0, 0.5867, 0.0, 0.6705, 0.0, 0.05021, 0.0, 0.9582, 0.0, 0.9498, 0.0, 0.05858, 0.0, 0.763, 0.0, 0.4942, 0.0, 0.4884, 0.0, 0.7688, 0.0, 0.8285, 0.0, 0.251, 0.0, 0.2427, 0.0, 0.8326, 0.0, 0.5694, 0.0, 0.5607, 0.0, 0.6936, 0.0, 0.6705, 0.0, 0.8121, 0.0, 0.8064, 0.0, 0.4509, 0.0, 0.4277, 0.0, 0.422, 0.0, 0.841, 0.0, 0.8353, 0.0, 0.7399, 0.0, 0.5318, 0.0, 0.5231, 0.0, 0.7457, 0.0, 0.07514, 0.0, 0.07225, 0.0, 0.06069, 0.0, 0.7657, 0.0, 0.7573, 0.0, 0.3515, 0.0, 0.3431, 0.0, 0.1757, 0.0, 0.8745, 0.0, 0.8661, 0.0, 0.1925, 0.0, 0.1647, 0.0, 0.1532, 0.0, 0.2601, 0.0, 0.7406, 0.0, 0.7322, 0.0, 0.4017, 0.0, 0.3849, 0.0, 0.6904, 0.0, 0.4603, 0.0, 0.4519, 0.0, 0.7071, 0.0, 0.7977, 0.0, 0.4595, 0.0, 0.4566, 0.0, 0.8035, 0.0, 0.8295, 0.0, 0.4335, 0.0, 0.4277, 0.0, 0.8353, 0.0, 0.9653, 0.0, 0.8815, 0.0, 0.3757, 0.0, 0.3439, 0.0, 0.5434, 0.0, 0.5318, 0.0, 0.7341, 0.0, 0.7312, 0.0, 0.3006, 0.0, 0.2948, 0.0, 0.0, 0.0, 0.9498, 0.0, 0.9414, 0.0, 0.06276, 0.0, 0.05858, 0.0, 0.6109, 0.0, 0.6025, 0.0, 0.0, 0.0, 0.5858, 0.0, 0.315, 0.0, 0.3092, 0.0, 0.0, 0.0, 0.1821, 0.0, 0.1647, 0.0, 0.2601, 0.0, 0.6185, 0.0, 0.6156, 0.0, 0.6416, 0.0, 0.1098, 0.0, 0.07803, 0.0, 0.07514, 0.0, 0.1255, 0.0, 0.8912, 0.0, 0.8828, 0.0, 0.159, 0.0, 0.3988, 0.0, 0.3873, 0.0, 0.8815, 0.0, 0.8699, 0.0, 0.8468, 0.0, 0.4162, 0.0, 0.8497, 0.0, 0.7254, 0.0, 0.5491, 0.0, 0.5434, 0.0, 0.7312, 0.0, 0.2254, 0.0, 0.2225, 0.0, 0.2052, 0.0, 0.2601, 0.0, 0.5146, 0.0, 0.6569, 0.0, 0.6485, 0.0, 0.523, 0.0, 0.3873, 0.0, 0.3757, 0.0, 0.8815, 0.0, 0.7861, 0.0, 0.7803, 0.0, 0.4711, 0.0, 0.6936, 0.0, 0.5607, 0.0, 0.5549, 0.0, 0.7861, 0.0, 0.4711, 0.0, 0.4653, 0.0, 0.7919, 0.0, 0.7992, 0.0, 0.3013, 0.0, 0.8075, 0.0, 0.5565, 0.0, 0.6318, 0.0, 0.6276, 0.0, 0.8912, 0.0, 0.1255, 0.0, 0.1088, 0.0, 0.8996, 0.0, 0.8201, 0.0, 0.2678, 0.0, 0.8243, 0.0, 0.8237, 0.0, 0.4393, 0.0, 0.4335, 0.0, 0.8295, 0.0, 0.7919, 0.0, 0.4653, 0.0, 0.4595, 0.0, 0.7977, 0.0, 0.04184, 0.0, 0.9665, 0.0, 0.9582, 0.0, 0.05021, 0.0, 0.569, 0.0, 0.6234, 0.0, 0.6192, 0.0, 0.7238, 0.0, 0.4184, 0.0, 0.4017, 0.0, 0.7322, 0.0, 0.1387, 0.0, 0.1098, 0.0, 0.03468, 0.0, 0.8661, 0.0, 0.8577, 0.0, 0.2092, 0.0, 0.1925, 0.0, 0.09623, 0.0, 0.9163, 0.0, 0.8996, 0.0, 0.1088, 0.0, 0.2948, 0.0, 0.2832, 0.0, 0.0, 0.0, 0.4104, 0.0, 0.8555, 0.0, 0.8497, 0.0, 0.4162, 0.0, 0.2259, 0.0, 0.2176, 0.0, 0.8494, 0.0, 0.841, 0.0, 0.8326, 0.0, 0.2427, 0.0, 0.2343, 0.0, 0.7238, 0.0, 0.7071, 0.0, 0.4351, 0.0, 0.4184, 0.0, 0.9414, 0.0, 0.9331, 0.0, 0.07113, 0.0, 0.06276, 0.0, 0.6276, 0.0, 0.6234, 0.0, 0.569, 0.0, 0.5565, 0.0, 0.7866, 0.0, 0.318, 0.0, 0.3096, 0.0, 0.7908, 0.0, 0.7406, 0.0, 0.3849, 0.0, 0.3682, 0.0, 0.749, 0.0, 0.4162, 0.0, 0.8468, 0.0, 0.841, 0.0, 0.422, 0.0, 0.9913, 0.0, 0.3208, 0.0, 0.315, 0.0, 0.0, 0.0, 0.5063, 0.0, 0.4979, 0.0, 0.6653, 0.0, 0.6569, 0.0, 0.7688, 0.0, 0.4884, 0.0, 0.4827, 0.0, 0.7746, 0.0, 0.6127, 0.0, 0.6098, 0.0, 0.5867, 0.0, 0.6736, 0.0, 0.4812, 0.0, 0.4728, 0.0, 0.682, 0.0, 0.5146, 0.0, 0.5063, 0.0, 0.6569, 0.0, 0.6416, 0.0, 0.6156, 0.0, 0.5867, 0.0, 0.3092, 0.0, 0.3006, 0.0, 0.0, 0.0, 0.4812, 0.0, 0.6736, 0.0, 0.4895, 0.0, 0.6416, 0.0, 0.5867, 0.0, 0.6705, 0.0, 0.7254, 0.0, 0.5491, 0.0, 0.5434, 0.0, 0.7312, 0.0, 0.1821, 0.0, 0.1647, 0.0, 0.2601, 0.0, 0.3092, 0.0, 0.3006, 0.0, 0.0, 0.0, 0.9653, 0.0, 0.8815, 0.0, 0.3757, 0.0, 0.3439, 0.0, 0.3988, 0.0, 0.3873, 0.0, 0.8815, 0.0, 0.8699, 0.0, 0.2254, 0.0, 0.2225, 0.0, 0.2052, 0.0, 0.2601, 0.0, 0.6185, 0.0, 0.6156, 0.0, 0.6416, 0.0, 0.1098, 0.0, 0.07803, 0.0, 0.07514, 0.0, 0.1821, 0.0, 0.2601, 0.0, 0.2052, 0.0, 0.1098, 0.0, 0.07514, 0.0, 0.03468, 0.0, 0.4769, 0.0, 0.4711, 0.0, 0.7803, 0.0, 0.7746, 0.0, 0.8035, 0.0, 0.4566, 0.0, 0.4509, 0.0, 0.8064, 0.0, 0.8121, 0.0, 0.8064, 0.0, 0.4509, 0.0, 0.5867, 0.0, 0.5694, 0.0, 0.6705, 0.0, 0.315, 0.0, 0.3092, 0.0, 0.0, 0.0, 0.1387, 0.0, 0.1098, 0.0, 0.03468, 0.0, 0.6416, 0.0, 0.6156, 0.0, 0.5867, 0.0, 0.7861, 0.0, 0.4711, 0.0, 0.4653, 0.0, 0.7919, 0.0, 0.7399, 0.0, 0.5318, 0.0, 0.5231, 0.0, 0.7457, 0.0, 0.3873, 0.0, 0.3757, 0.0, 0.8815, 0.0, 0.7919, 0.0, 0.4653, 0.0, 0.4595, 0.0, 0.7977, 0.0, 0.6936, 0.0, 0.5607, 0.0, 0.5549, 0.0, 0.5694, 0.0, 0.5607, 0.0, 0.6936, 0.0, 0.6705, 0.0, 0.8237, 0.0, 0.4393, 0.0, 0.4335, 0.0, 0.8295, 0.0, 0.1098, 0.0, 0.08092, 0.0, 0.07803, 0.0, 0.763, 0.0, 0.4942, 0.0, 0.4884, 0.0, 0.7688, 0.0, 0.9913, 0.0, 0.3208, 0.0, 0.315, 0.0, 0.0, 0.0, 0.9798, 0.0, 0.9653, 0.0, 0.3439, 0.0, 0.3324, 0.0, 0.8295, 0.0, 0.4335, 0.0, 0.4277, 0.0, 0.8353, 0.0, 0.7746, 0.0, 0.4827, 0.0, 0.4769, 0.0, 0.5434, 0.0, 0.5318, 0.0, 0.7341, 0.0, 0.7312, 0.0, 0.1387, 0.0, 0.03468, 0.0, 0.01156, 0.0, 0.1503, 0.0, 0.8468, 0.0, 0.4162, 0.0, 0.8497, 0.0, 0.4104, 0.0, 0.4046, 0.0, 0.8613, 0.0, 0.8555, 0.0, 0.6127, 0.0, 0.6098, 0.0, 0.5867, 0.0, 0.7977, 0.0, 0.4595, 0.0, 0.4566, 0.0, 0.8035, 0.0, 0.07514, 0.0, 0.07225, 0.0, 0.06069, 0.0, 0.7572, 0.0, 0.5, 0.0, 0.4942, 0.0, 0.763, 0.0, 0.2948, 0.0, 0.2832, 0.0, 0.0, 0.0, 0.4046, 0.0, 0.3988, 0.0, 0.8699, 0.0, 0.8613, 0.0, 0.4162, 0.0, 0.8468, 0.0, 0.841, 0.0, 0.422, 0.0, 0.6156, 0.0, 0.6127, 0.0, 0.5867, 0.0, 0.7688, 0.0, 0.4884, 0.0, 0.4827, 0.0, 0.7746, 0.0, 0.4104, 0.0, 0.8555, 0.0, 0.8497, 0.0, 0.4162, 0.0, 0.2832, 0.0, 0.2717, 0.0, 0.0, 0.0, 0.3006, 0.0, 0.2948, 0.0, 0.0, 0.0, 0.07514, 0.0, 0.06069, 0.0, 0.03468, 0.0, 0.7457, 0.0, 0.5231, 0.0, 0.5116, 0.0, 0.7514, 0.0, 0.1647, 0.0, 0.1532, 0.0, 0.2601, 0.0, 0.9913, 0.0, 0.9798, 0.0, 0.3324, 0.0, 0.3208, 0.0, 0.4277, 0.0, 0.422, 0.0, 0.841, 0.0, 0.8353, 0.0, 0.1503, 0.0, 0.01156, 0.0, 0.0, 0.0, 0.2601, 0.0, 0.7861, 0.0, 0.7803, 0.0, 0.4711, 0.0, 0.1532, 0.0, 0.1503, 0.0, 0.2601, 0.0, 0.8179, 0.0, 0.4451, 0.0, 0.4393, 0.0, 0.8237, 0.0, 0.8121, 0.0, 0.4509, 0.0, 0.4451, 0.0, 0.8179, 0.0, 0.2717, 0.0, 0.2601, 0.0, 0.0, 0.0, 0.5549, 0.0, 0.5491, 0.0, 0.7254, 0.0, 0.6936, 0.0, 0.4313, 0.0, 0.3839, 0.0, 0.3791, 0.0, 0.3791, 0.0, 0.3744, 0.0, 0.4313, 0.0, 0.3744, 0.0, 0.3697, 0.0, 0.3412, 0.0, 0.3744, 0.0, 0.3412, 0.0, 0.4313, 0.0, 0.4313, 0.0, 0.3412, 0.0, 0.4645, 0.0, 0.3412, 0.0, 0.3128, 0.0, 0.4645, 0.0, 0.4645, 0.0, 0.3128, 0.0, 0.3081, 0.0, 0.2322, 0.0, 0.03791, 0.0, 0.0, 0.0, 0.2512, 0.0, 0.4645, 0.0, 0.3081, 0.0, 0.2701, 0.0, 0.0, 0.0, 0.9526, 0.0, 0.7725, 0.0, 0.7536, 0.0, 0.5024, 0.0, 0.7536, 0.0, 0.7346, 0.0, 0.5403, 0.0, 0.7399, 0.0, 0.7341, 0.0, 0.5318, 0.0, 0.6256, 0.0, 0.6209, 0.0, 0.6019, 0.0, 0.6351, 0.0, 0.6303, 0.0, 0.654, 0.0, 0.6303, 0.0, 0.6256, 0.0, 0.564, 0.0, 0.654, 0.0, 0.6303, 0.0, 0.673, 0.0, 0.6256, 0.0, 0.6019, 0.0, 0.564, 0.0, 0.6303, 0.0, 0.564, 0.0, 0.673, 0.0, 0.673, 0.0, 0.564, 0.0, 0.5403, 0.0, 0.6919, 0.0, 0.673, 0.0, 0.5403, 0.0, 0.7156, 0.0, 0.6919, 0.0, 0.5403, 0.0, 0.7346, 0.0, 0.7156, 0.0, 0.5403, 0.0, 0.2322, 0.0, 0.1896, 0.0, 0.03791, 0.0, 0.1659, 0.0, 0.1327, 0.0, 0.128, 0.0, 0.128, 0.0, 0.1232, 0.0, 0.06635, 0.0, 0.1232, 0.0, 0.1185, 0.0, 0.06635, 0.0, 0.1659, 0.0, 0.128, 0.0, 0.06635, 0.0, 0.1659, 0.0, 0.06635, 0.0, 0.03791, 0.0, 0.1896, 0.0, 0.1659, 0.0, 0.03791, 0.0, 0.8768, 0.0, 0.872, 0.0, 0.8483, 0.0, 0.8863, 0.0, 0.8815, 0.0, 0.9052, 0.0, 0.8815, 0.0, 0.8768, 0.0, 0.9526, 0.0, 0.9052, 0.0, 0.8815, 0.0, 0.9526, 0.0, 0.8768, 0.0, 0.8483, 0.0, 0.9526, 0.0, 0.9526, 0.0, 0.8483, 0.0, 0.8294, 0.0, 0.9526, 0.0, 0.8294, 0.0, 0.8057, 0.0, 0.2701, 0.0, 0.2512, 0.0, 0.5024, 0.0, 0.4645, 0.0, 0.9526, 0.0, 0.8057, 0.0, 0.7725, 0.0, 0.7536, 0.0, 0.5024, 0.0, 0.2512, 0.0, 0.0, 0.0])
me_cube_001.materials.append(mat_marsindx_14)
me_cube_001.materials.append(mat_marsindx_7)
me_cube_001.use_remesh_fix_poles = True
me_cube_001.use_remesh_preserve_attributes = False
me_cube_001.use_mirror_vertex_groups = False
me_cube_001.update()

# ---- objects
ob_camera = bpy.data.objects.new('Camera', cam_camera)
ob_32x = bpy.data.objects.new('32X', me_cube)
ob_20xx = bpy.data.objects.new('20XX', me_cube_001)

# ---- transforms, parenting, visibility, modifiers, constraints
ob_camera.location = (0.01006, 5.366, 0.04725)
ob_camera.rotation_euler = (1.454, -0.01735, 0.04319)
ob_camera.scale = (0.27, 0.27, 0.27)
ob_camera.lock_rotations_4d = False
ob_camera.empty_display_type = 'ARROWS'
ob_camera.color = (0.0, 0.0, 0.0, 0.0)
ob_camera.display_type = 'WIRE'
ob_camera.lineart.crease_threshold = 0.0
ob_32x.location = (0.0, 0.0, 0.0)
ob_32x.rotation_euler = (6.283, -0.0, 0.0)
ob_32x.lineart.crease_threshold = 0.0
ob_20xx.location = (0.0, 5.65, 0.0)
ob_20xx.rotation_euler = (-0.002624, 0.02792, -0.1734)
ob_20xx.lineart.crease_threshold = 0.0

# ---- collection membership
col_collection.objects.link(ob_camera)
col_collection.objects.link(ob_32x)
col_collection.objects.link(ob_20xx)

# ---- scene / render settings (as saved in the file)
scene.camera = ob_camera
scene.frame_start = 1; scene.frame_end = 400; scene.frame_set(336)
scene.render.engine = 'BLENDER_EEVEE_NEXT'
scene.cycles.use_denoising = False
scene.cycles.samples = 128
scene.cycles.sampling_pattern = 'TABULATED_SOBOL'
scene.cycles.use_adaptive_sampling = False
scene.cycles.use_light_tree = False
scene.view_settings.view_transform = 'Filmic'
bpy.context.view_layer.update()

# ---- added for rendering (the .blend has no usable light): sun
light_auto_sun = bpy.data.lights.new('AutoSun', 'SUN')
light_auto_sun.energy = 3.0
light_auto_sun.angle = 0.0523599
ob_auto_sun = bpy.data.objects.new('AutoSun', light_auto_sun)
scene.collection.objects.link(ob_auto_sun)
ob_auto_sun.rotation_euler = (0.872665, 0.174533, 0.523599)
bpy.context.view_layer.update()
